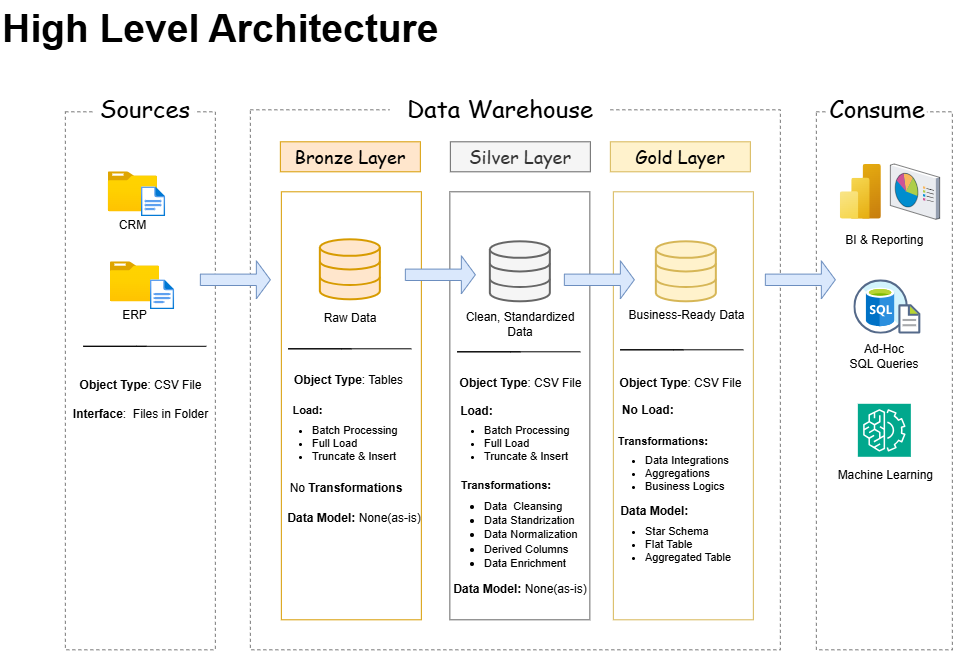

The diagram above was exported from draw.io. Its source (the exported page's mxGraphModel, read from the mxfile embedded in the PNG):
<mxGraphModel dx="2412" dy="1461" grid="1" gridSize="10" guides="1" tooltips="1" connect="1" arrows="1" fold="1" page="0" pageScale="1" pageWidth="827" pageHeight="1169" math="0" shadow="0">
  <root>
    <mxCell id="0" />
    <mxCell id="1" parent="0" />
    <mxCell id="XBs80lNpNFQvUORGnqiz-49" parent="1" style="rounded=0;whiteSpace=wrap;html=1;strokeColor=light-dark(#787878, #ededed);dashed=1;strokeWidth=1;" value="" vertex="1">
      <mxGeometry height="538" width="150" x="-920" y="-498" as="geometry" />
    </mxCell>
    <mxCell id="XBs80lNpNFQvUORGnqiz-50" parent="1" style="rounded=0;whiteSpace=wrap;html=1;fontSize=24;fontFamily=Comic Sans MS;strokeColor=none;" value="Sources" vertex="1">
      <mxGeometry height="20" width="100" x="-890" y="-510" as="geometry" />
    </mxCell>
    <mxCell id="XBs80lNpNFQvUORGnqiz-51" parent="1" style="rounded=0;whiteSpace=wrap;html=1;strokeColor=light-dark(#787878, #ededed);dashed=1;strokeWidth=1;" value="" vertex="1">
      <mxGeometry height="540" width="530" x="-735" y="-500" as="geometry" />
    </mxCell>
    <mxCell id="XBs80lNpNFQvUORGnqiz-52" parent="1" style="rounded=0;whiteSpace=wrap;html=1;fontSize=24;fontFamily=Comic Sans MS;strokeColor=none;" value="Data Warehouse" vertex="1">
      <mxGeometry height="20" width="220" x="-595" y="-510" as="geometry" />
    </mxCell>
    <mxCell id="XBs80lNpNFQvUORGnqiz-53" parent="1" style="rounded=0;whiteSpace=wrap;html=1;strokeColor=light-dark(#787878, #ededed);dashed=1;strokeWidth=1;" value="" vertex="1">
      <mxGeometry height="538" width="136" x="-169" y="-498" as="geometry" />
    </mxCell>
    <mxCell id="XBs80lNpNFQvUORGnqiz-54" parent="1" style="rounded=0;whiteSpace=wrap;html=1;fontSize=24;fontFamily=Comic Sans MS;strokeColor=none;" value="Consume" vertex="1">
      <mxGeometry height="20" width="100" x="-158" y="-510" as="geometry" />
    </mxCell>
    <mxCell id="XBs80lNpNFQvUORGnqiz-55" parent="1" style="rounded=0;whiteSpace=wrap;html=1;fillColor=#ffe6cc;strokeColor=#d79b00;" value="&lt;font style=&quot;font-size: 18px;&quot; face=&quot;Comic Sans MS&quot;&gt;Bronze Layer&lt;/font&gt;" vertex="1">
      <mxGeometry height="30" width="140" x="-705" y="-468" as="geometry" />
    </mxCell>
    <mxCell id="XBs80lNpNFQvUORGnqiz-56" parent="1" style="rounded=0;whiteSpace=wrap;html=1;fillColor=none;strokeColor=#d79b00;" value="" vertex="1">
      <mxGeometry height="428" width="140" x="-704" y="-418" as="geometry" />
    </mxCell>
    <mxCell id="XBs80lNpNFQvUORGnqiz-57" parent="1" style="rounded=0;whiteSpace=wrap;html=1;fillColor=#f5f5f5;strokeColor=#666666;fontColor=#333333;" value="&lt;font style=&quot;font-size: 18px;&quot; face=&quot;Comic Sans MS&quot;&gt;Silver Layer&lt;/font&gt;" vertex="1">
      <mxGeometry height="30" width="140" x="-535" y="-468" as="geometry" />
    </mxCell>
    <mxCell id="XBs80lNpNFQvUORGnqiz-58" parent="1" style="rounded=0;whiteSpace=wrap;html=1;fillColor=none;strokeColor=#666666;fontColor=#333333;" value="" vertex="1">
      <mxGeometry height="428" width="140" x="-535.5" y="-418" as="geometry" />
    </mxCell>
    <mxCell id="XBs80lNpNFQvUORGnqiz-59" parent="1" style="rounded=0;whiteSpace=wrap;html=1;fillColor=#fff2cc;strokeColor=#d6b656;" value="&lt;font style=&quot;font-size: 18px;&quot; face=&quot;Comic Sans MS&quot;&gt;Gold Layer&lt;/font&gt;" vertex="1">
      <mxGeometry height="30" width="140" x="-375" y="-468" as="geometry" />
    </mxCell>
    <mxCell id="XBs80lNpNFQvUORGnqiz-60" parent="1" style="rounded=0;whiteSpace=wrap;html=1;fillColor=none;strokeColor=#d6b656;" value="" vertex="1">
      <mxGeometry height="428" width="140" x="-372" y="-418" as="geometry" />
    </mxCell>
    <mxCell id="XBs80lNpNFQvUORGnqiz-61" parent="1" style="image;aspect=fixed;html=1;points=[];align=center;fontSize=12;image=img/lib/azure2/general/Folder_Blank.svg;" value="CRM" vertex="1">
      <mxGeometry height="40" width="49.29" x="-877.11" y="-438" as="geometry" />
    </mxCell>
    <mxCell id="XBs80lNpNFQvUORGnqiz-62" parent="1" style="image;aspect=fixed;html=1;points=[];align=center;fontSize=12;image=img/lib/azure2/general/File.svg;" value="" vertex="1">
      <mxGeometry height="30" width="24.35" x="-844" y="-423" as="geometry" />
    </mxCell>
    <mxCell id="XBs80lNpNFQvUORGnqiz-63" parent="1" style="image;aspect=fixed;html=1;points=[];align=center;fontSize=12;image=img/lib/azure2/general/Folder_Blank.svg;" value="ERP" vertex="1">
      <mxGeometry height="40" width="49.29" x="-875" y="-348" as="geometry" />
    </mxCell>
    <mxCell id="XBs80lNpNFQvUORGnqiz-64" parent="1" style="image;aspect=fixed;html=1;points=[];align=center;fontSize=12;image=img/lib/azure2/general/File.svg;" value="" vertex="1">
      <mxGeometry height="30" width="24.35" x="-835" y="-330" as="geometry" />
    </mxCell>
    <mxCell id="XBs80lNpNFQvUORGnqiz-65" edge="1" parent="1" style="endArrow=none;html=1;rounded=0;exitX=0.214;exitY=0.06;exitDx=0;exitDy=0;exitPerimeter=0;" value="">
      <mxGeometry height="50" relative="1" width="50" as="geometry">
        <Array as="points">
          <mxPoint x="-902" y="-263.5" />
          <mxPoint x="-849" y="-263.5" />
        </Array>
        <mxPoint x="-839" y="-263.5" as="sourcePoint" />
        <mxPoint x="-779" y="-263.5" as="targetPoint" />
      </mxGeometry>
    </mxCell>
    <mxCell id="XBs80lNpNFQvUORGnqiz-66" parent="1" style="text;html=1;whiteSpace=wrap;strokeColor=none;fillColor=none;align=center;verticalAlign=middle;rounded=0;fontSize=11;" value="&lt;font style=&quot;font-size: 12px;&quot;&gt;&lt;b&gt;Object Type&lt;/b&gt;: CSV File&lt;/font&gt;" vertex="1">
      <mxGeometry height="30" width="145" x="-916.5" y="-239" as="geometry" />
    </mxCell>
    <mxCell id="XBs80lNpNFQvUORGnqiz-67" parent="1" style="text;html=1;whiteSpace=wrap;strokeColor=none;fillColor=none;align=center;verticalAlign=middle;rounded=0;fontSize=11;" value="&lt;font style=&quot;font-size: 12px;&quot;&gt;&lt;b&gt;Interface&lt;/b&gt;:&amp;nbsp; Files in Folder&lt;/font&gt;" vertex="1">
      <mxGeometry height="30" width="145" x="-916.5" y="-210" as="geometry" />
    </mxCell>
    <mxCell id="XBs80lNpNFQvUORGnqiz-68" parent="1" style="html=1;verticalLabelPosition=bottom;align=center;labelBackgroundColor=#ffffff;verticalAlign=top;strokeWidth=2;strokeColor=#d79b00;shadow=0;dashed=0;shape=mxgraph.ios7.icons.data;fillColor=#ffe6cc;" value="" vertex="1">
      <mxGeometry height="60" width="60" x="-665" y="-370" as="geometry" />
    </mxCell>
    <mxCell id="XBs80lNpNFQvUORGnqiz-69" parent="1" style="html=1;verticalLabelPosition=bottom;align=center;labelBackgroundColor=#ffffff;verticalAlign=top;strokeWidth=2;strokeColor=#666666;shadow=0;dashed=0;shape=mxgraph.ios7.icons.data;fillColor=#f5f5f5;fontColor=#333333;" value="" vertex="1">
      <mxGeometry height="60" width="60" x="-495" y="-368" as="geometry" />
    </mxCell>
    <mxCell id="XBs80lNpNFQvUORGnqiz-70" parent="1" style="html=1;verticalLabelPosition=bottom;align=center;labelBackgroundColor=#ffffff;verticalAlign=top;strokeWidth=2;strokeColor=#d6b656;shadow=0;dashed=0;shape=mxgraph.ios7.icons.data;fillColor=#fff2cc;" value="Business-Ready Data" vertex="1">
      <mxGeometry height="60" width="60" x="-329" y="-368" as="geometry" />
    </mxCell>
    <mxCell id="XBs80lNpNFQvUORGnqiz-71" parent="1" style="shape=singleArrow;whiteSpace=wrap;html=1;fillColor=#dae8fc;strokeColor=#6c8ebf;" value="" vertex="1">
      <mxGeometry height="38" width="70" x="-785" y="-349" as="geometry" />
    </mxCell>
    <mxCell id="XBs80lNpNFQvUORGnqiz-72" parent="1" style="shape=singleArrow;whiteSpace=wrap;html=1;fillColor=#dae8fc;strokeColor=#6c8ebf;" value="" vertex="1">
      <mxGeometry height="38" width="70" x="-580" y="-354" as="geometry" />
    </mxCell>
    <mxCell id="XBs80lNpNFQvUORGnqiz-73" parent="1" style="shape=singleArrow;whiteSpace=wrap;html=1;fillColor=#dae8fc;strokeColor=#6c8ebf;" value="" vertex="1">
      <mxGeometry height="38" width="70" x="-421" y="-349" as="geometry" />
    </mxCell>
    <mxCell id="XBs80lNpNFQvUORGnqiz-74" parent="1" style="shape=singleArrow;whiteSpace=wrap;html=1;fillColor=#dae8fc;strokeColor=#6c8ebf;" value="" vertex="1">
      <mxGeometry height="38" width="70" x="-220" y="-349" as="geometry" />
    </mxCell>
    <mxCell id="XBs80lNpNFQvUORGnqiz-75" parent="1" style="text;html=1;whiteSpace=wrap;strokeColor=none;fillColor=none;align=center;verticalAlign=middle;rounded=0;" value="Raw Data" vertex="1">
      <mxGeometry height="30" width="60" x="-665" y="-306" as="geometry" />
    </mxCell>
    <mxCell id="XBs80lNpNFQvUORGnqiz-76" parent="1" style="text;html=1;whiteSpace=wrap;strokeColor=none;fillColor=none;align=center;verticalAlign=middle;rounded=0;" value="Clean, Standardized Data" vertex="1">
      <mxGeometry height="30" width="130" x="-530" y="-300" as="geometry" />
    </mxCell>
    <mxCell id="XBs80lNpNFQvUORGnqiz-77" edge="1" parent="1" style="endArrow=none;html=1;rounded=0;exitX=0.214;exitY=0.06;exitDx=0;exitDy=0;exitPerimeter=0;" value="">
      <mxGeometry height="50" relative="1" width="50" as="geometry">
        <Array as="points">
          <mxPoint x="-697" y="-261" />
          <mxPoint x="-644" y="-261" />
        </Array>
        <mxPoint x="-634" y="-261" as="sourcePoint" />
        <mxPoint x="-574" y="-261" as="targetPoint" />
      </mxGeometry>
    </mxCell>
    <mxCell id="XBs80lNpNFQvUORGnqiz-78" edge="1" parent="1" style="endArrow=none;html=1;rounded=0;exitX=0.214;exitY=0.06;exitDx=0;exitDy=0;exitPerimeter=0;" value="">
      <mxGeometry height="50" relative="1" width="50" as="geometry">
        <Array as="points">
          <mxPoint x="-528" y="-258" />
          <mxPoint x="-475" y="-258" />
        </Array>
        <mxPoint x="-465" y="-258" as="sourcePoint" />
        <mxPoint x="-405" y="-258" as="targetPoint" />
      </mxGeometry>
    </mxCell>
    <mxCell id="XBs80lNpNFQvUORGnqiz-79" edge="1" parent="1" style="endArrow=none;html=1;rounded=0;exitX=0.214;exitY=0.06;exitDx=0;exitDy=0;exitPerimeter=0;" value="">
      <mxGeometry height="50" relative="1" width="50" as="geometry">
        <Array as="points">
          <mxPoint x="-365" y="-260" />
          <mxPoint x="-312" y="-260" />
        </Array>
        <mxPoint x="-302" y="-260" as="sourcePoint" />
        <mxPoint x="-242" y="-260" as="targetPoint" />
      </mxGeometry>
    </mxCell>
    <mxCell id="XBs80lNpNFQvUORGnqiz-80" parent="1" style="text;html=1;whiteSpace=wrap;strokeColor=none;fillColor=none;align=center;verticalAlign=middle;rounded=0;fontSize=11;" value="&lt;font style=&quot;font-size: 12px;&quot;&gt;&lt;b&gt;Object Type&lt;/b&gt;: Tables&lt;/font&gt;" vertex="1">
      <mxGeometry height="30" width="145" x="-709" y="-244" as="geometry" />
    </mxCell>
    <mxCell id="XBs80lNpNFQvUORGnqiz-81" parent="1" style="text;html=1;whiteSpace=wrap;strokeColor=none;fillColor=none;align=center;verticalAlign=middle;rounded=0;fontSize=11;" value="&lt;font style=&quot;font-size: 12px;&quot;&gt;&lt;b&gt;Object Type&lt;/b&gt;: CSV File&lt;/font&gt;" vertex="1">
      <mxGeometry height="30" width="145" x="-537" y="-241" as="geometry" />
    </mxCell>
    <mxCell id="XBs80lNpNFQvUORGnqiz-82" parent="1" style="text;html=1;whiteSpace=wrap;strokeColor=none;fillColor=none;align=center;verticalAlign=middle;rounded=0;fontSize=11;" value="&lt;font style=&quot;font-size: 12px;&quot;&gt;&lt;b&gt;Object Type&lt;/b&gt;: CSV File&lt;/font&gt;" vertex="1">
      <mxGeometry height="30" width="145" x="-377" y="-241" as="geometry" />
    </mxCell>
    <mxCell id="XBs80lNpNFQvUORGnqiz-83" parent="1" style="text;html=1;whiteSpace=wrap;strokeColor=none;fillColor=none;align=center;verticalAlign=middle;rounded=0;fontSize=11;" value="&lt;b&gt;Load:&lt;/b&gt;" vertex="1">
      <mxGeometry height="30" width="145" x="-750" y="-214" as="geometry" />
    </mxCell>
    <mxCell id="XBs80lNpNFQvUORGnqiz-84" parent="1" style="text;html=1;whiteSpace=wrap;strokeColor=none;fillColor=none;align=center;verticalAlign=middle;rounded=0;fontSize=11;" value="&lt;span style=&quot;font-size: 12px;&quot;&gt;&lt;b&gt;Load:&lt;/b&gt;&lt;/span&gt;" vertex="1">
      <mxGeometry height="30" width="85" x="-551" y="-213" as="geometry" />
    </mxCell>
    <mxCell id="XBs80lNpNFQvUORGnqiz-85" parent="1" style="text;html=1;whiteSpace=wrap;strokeColor=none;fillColor=none;align=center;verticalAlign=middle;rounded=0;fontSize=11;" value="&lt;span style=&quot;font-size: 12px;&quot;&gt;&lt;b&gt;No Load:&amp;nbsp;&lt;/b&gt;&lt;/span&gt;" vertex="1">
      <mxGeometry height="30" width="145" x="-408" y="-214" as="geometry" />
    </mxCell>
    <mxCell id="XBs80lNpNFQvUORGnqiz-86" parent="1" style="text;html=1;whiteSpace=wrap;strokeColor=none;fillColor=none;align=left;verticalAlign=middle;rounded=0;fontSize=11;" value="&lt;ul&gt;&lt;li&gt;Batch Processing&lt;/li&gt;&lt;li&gt;Full Load&amp;nbsp;&lt;/li&gt;&lt;li&gt;Truncate &amp;amp; Insert&lt;/li&gt;&lt;/ul&gt;" vertex="1">
      <mxGeometry height="30" width="140" x="-715" y="-181" as="geometry" />
    </mxCell>
    <mxCell id="XBs80lNpNFQvUORGnqiz-87" parent="1" style="text;html=1;whiteSpace=wrap;strokeColor=none;fillColor=none;align=center;verticalAlign=middle;rounded=0;" value="No &lt;b&gt;Transformations&lt;/b&gt;" vertex="1">
      <mxGeometry height="30" width="120" x="-699" y="-136" as="geometry" />
    </mxCell>
    <mxCell id="XBs80lNpNFQvUORGnqiz-88" parent="1" style="text;html=1;whiteSpace=wrap;strokeColor=none;fillColor=none;align=center;verticalAlign=middle;rounded=0;" value="&lt;b&gt;Data Model:&lt;/b&gt; None(as-is)" vertex="1">
      <mxGeometry height="30" width="152" x="-707" y="-106" as="geometry" />
    </mxCell>
    <mxCell id="XBs80lNpNFQvUORGnqiz-89" parent="1" style="text;html=1;whiteSpace=wrap;strokeColor=none;fillColor=none;align=left;verticalAlign=middle;rounded=0;fontSize=11;" value="&lt;ul&gt;&lt;li&gt;Batch Processing&lt;/li&gt;&lt;li&gt;Full Load&amp;nbsp;&lt;/li&gt;&lt;li&gt;Truncate &amp;amp; Insert&lt;/li&gt;&lt;/ul&gt;" vertex="1">
      <mxGeometry height="30" width="140" x="-543" y="-181" as="geometry" />
    </mxCell>
    <mxCell id="XBs80lNpNFQvUORGnqiz-90" parent="1" style="text;html=1;whiteSpace=wrap;strokeColor=none;fillColor=none;align=center;verticalAlign=middle;rounded=0;" value="&lt;b&gt;&lt;font style=&quot;font-size: 11px;&quot;&gt;Transformations:&lt;/font&gt;&lt;/b&gt;" vertex="1">
      <mxGeometry height="30" width="120" x="-539" y="-139" as="geometry" />
    </mxCell>
    <mxCell id="XBs80lNpNFQvUORGnqiz-91" parent="1" style="text;html=1;whiteSpace=wrap;strokeColor=none;fillColor=none;align=left;verticalAlign=middle;rounded=0;" value="&lt;ul&gt;&lt;li&gt;&lt;font style=&quot;font-size: 11px;&quot;&gt;Data&amp;nbsp; Cleansing&lt;/font&gt;&lt;/li&gt;&lt;li&gt;&lt;font style=&quot;font-size: 11px;&quot;&gt;Data Standrization&amp;nbsp;&lt;/font&gt;&lt;/li&gt;&lt;li&gt;&lt;font style=&quot;font-size: 11px;&quot;&gt;Data Normalization&lt;/font&gt;&lt;/li&gt;&lt;li&gt;&lt;font style=&quot;font-size: 11px;&quot;&gt;Derived Columns&lt;/font&gt;&lt;/li&gt;&lt;li&gt;&lt;font style=&quot;font-size: 11px;&quot;&gt;Data Enrichment&amp;nbsp;&lt;/font&gt;&lt;/li&gt;&lt;/ul&gt;" vertex="1">
      <mxGeometry height="30" width="151" x="-543" y="-90" as="geometry" />
    </mxCell>
    <mxCell id="XBs80lNpNFQvUORGnqiz-92" edge="1" parent="1" source="XBs80lNpNFQvUORGnqiz-91" style="edgeStyle=orthogonalEdgeStyle;rounded=0;orthogonalLoop=1;jettySize=auto;html=1;innerLoopWaypoints=1;exitX=0.5;exitY=1;exitDx=0;exitDy=0;" target="XBs80lNpNFQvUORGnqiz-91">
      <mxGeometry relative="1" as="geometry" />
    </mxCell>
    <mxCell id="XBs80lNpNFQvUORGnqiz-93" parent="1" style="text;html=1;whiteSpace=wrap;strokeColor=none;fillColor=none;align=center;verticalAlign=middle;rounded=0;" value="&lt;b&gt;Data Model:&lt;/b&gt; None(as-is)" vertex="1">
      <mxGeometry height="30" width="152" x="-541" y="-35" as="geometry" />
    </mxCell>
    <mxCell id="XBs80lNpNFQvUORGnqiz-94" parent="1" style="text;html=1;whiteSpace=wrap;strokeColor=none;fillColor=none;align=center;verticalAlign=middle;rounded=0;" value="&lt;b&gt;&lt;font style=&quot;font-size: 11px;&quot;&gt;Transformations:&lt;/font&gt;&lt;/b&gt;" vertex="1">
      <mxGeometry height="30" width="120" x="-382" y="-183" as="geometry" />
    </mxCell>
    <mxCell id="XBs80lNpNFQvUORGnqiz-95" parent="1" style="text;html=1;whiteSpace=wrap;strokeColor=none;fillColor=none;align=left;verticalAlign=middle;rounded=0;fontSize=11;" value="&lt;ul&gt;&lt;li&gt;Data Integrations&lt;/li&gt;&lt;li&gt;Aggregations&lt;/li&gt;&lt;li&gt;Business Logics&lt;/li&gt;&lt;/ul&gt;" vertex="1">
      <mxGeometry height="61" width="140" x="-382" y="-167" as="geometry" />
    </mxCell>
    <mxCell id="XBs80lNpNFQvUORGnqiz-96" parent="1" style="text;html=1;whiteSpace=wrap;strokeColor=none;fillColor=none;align=center;verticalAlign=middle;rounded=0;" value="&lt;b&gt;Data Model:&lt;/b&gt;&amp;nbsp;" vertex="1">
      <mxGeometry height="30" width="152" x="-405" y="-113" as="geometry" />
    </mxCell>
    <mxCell id="XBs80lNpNFQvUORGnqiz-97" parent="1" style="text;html=1;whiteSpace=wrap;strokeColor=none;fillColor=none;align=left;verticalAlign=middle;rounded=0;fontSize=11;" value="&lt;ul&gt;&lt;li&gt;Star Schema&lt;/li&gt;&lt;li&gt;Flat Table&amp;nbsp;&lt;/li&gt;&lt;li&gt;Aggregated Table&amp;nbsp;&lt;/li&gt;&lt;/ul&gt;" vertex="1">
      <mxGeometry height="61" width="140" x="-382" y="-96" as="geometry" />
    </mxCell>
    <mxCell id="XBs80lNpNFQvUORGnqiz-98" parent="1" style="image;aspect=fixed;html=1;points=[];align=center;fontSize=12;image=img/lib/azure2/analytics/Power_BI_Embedded.svg;" value="" vertex="1">
      <mxGeometry height="54.67" width="41" x="-145" y="-445.34000000000003" as="geometry" />
    </mxCell>
    <mxCell id="XBs80lNpNFQvUORGnqiz-99" parent="1" style="verticalLabelPosition=bottom;sketch=0;aspect=fixed;html=1;verticalAlign=top;strokeColor=none;align=center;outlineConnect=0;shape=mxgraph.citrix.reporting;" value="" vertex="1">
      <mxGeometry height="55.34" width="49.32" x="-94.5" y="-445.34000000000003" as="geometry" />
    </mxCell>
    <mxCell id="XBs80lNpNFQvUORGnqiz-100" parent="1" style="shape=image;html=1;verticalAlign=top;verticalLabelPosition=bottom;labelBackgroundColor=#ffffff;imageAspect=0;aspect=fixed;image=https://icons.diagrams.net/assets/databases/1/SQL_Server_Reporting.svg" value="" vertex="1">
      <mxGeometry height="54.43" width="67" x="-131.5" y="-330" as="geometry" />
    </mxCell>
    <mxCell id="XBs80lNpNFQvUORGnqiz-101" parent="1" style="sketch=0;points=[[0,0,0],[0.25,0,0],[0.5,0,0],[0.75,0,0],[1,0,0],[0,1,0],[0.25,1,0],[0.5,1,0],[0.75,1,0],[1,1,0],[0,0.25,0],[0,0.5,0],[0,0.75,0],[1,0.25,0],[1,0.5,0],[1,0.75,0]];outlineConnect=0;fontColor=#232F3E;fillColor=#01A88D;strokeColor=#ffffff;dashed=0;verticalLabelPosition=bottom;verticalAlign=top;align=center;html=1;fontSize=12;fontStyle=0;aspect=fixed;shape=mxgraph.aws4.resourceIcon;resIcon=mxgraph.aws4.machine_learning;" value="" vertex="1">
      <mxGeometry height="53" width="53" x="-127.5" y="-206" as="geometry" />
    </mxCell>
    <mxCell id="XBs80lNpNFQvUORGnqiz-102" parent="1" style="text;html=1;whiteSpace=wrap;strokeColor=none;fillColor=none;align=center;verticalAlign=middle;rounded=0;" value="Machine Learning&amp;nbsp;" vertex="1">
      <mxGeometry height="30" width="120" x="-158" y="-149" as="geometry" />
    </mxCell>
    <mxCell id="XBs80lNpNFQvUORGnqiz-103" parent="1" style="text;html=1;whiteSpace=wrap;strokeColor=none;fillColor=none;align=center;verticalAlign=middle;rounded=0;" value="Ad-Hoc&lt;div&gt;SQL Queries&lt;/div&gt;" vertex="1">
      <mxGeometry height="30" width="73.5" x="-137.75" y="-268" as="geometry" />
    </mxCell>
    <mxCell id="XBs80lNpNFQvUORGnqiz-104" parent="1" style="text;html=1;whiteSpace=wrap;strokeColor=none;fillColor=none;align=center;verticalAlign=middle;rounded=0;" value="BI &amp;amp; Reporting&amp;nbsp;" vertex="1">
      <mxGeometry height="30" width="100" x="-148.5" y="-384" as="geometry" />
    </mxCell>
    <mxCell id="XBs80lNpNFQvUORGnqiz-108" parent="1" style="text;html=1;whiteSpace=wrap;overflow=hidden;rounded=0;" value="&lt;h1 style=&quot;margin-top: 0px;&quot;&gt;&lt;font style=&quot;font-size: 39px;&quot;&gt;High Level Architecture&amp;nbsp;&lt;/font&gt;&lt;/h1&gt;&lt;p&gt;&lt;font style=&quot;font-size: 39px;&quot;&gt;.&lt;/font&gt;&lt;/p&gt;" vertex="1">
      <mxGeometry height="50" width="450" x="-985" y="-610" as="geometry" />
    </mxCell>
  </root>
</mxGraphModel>